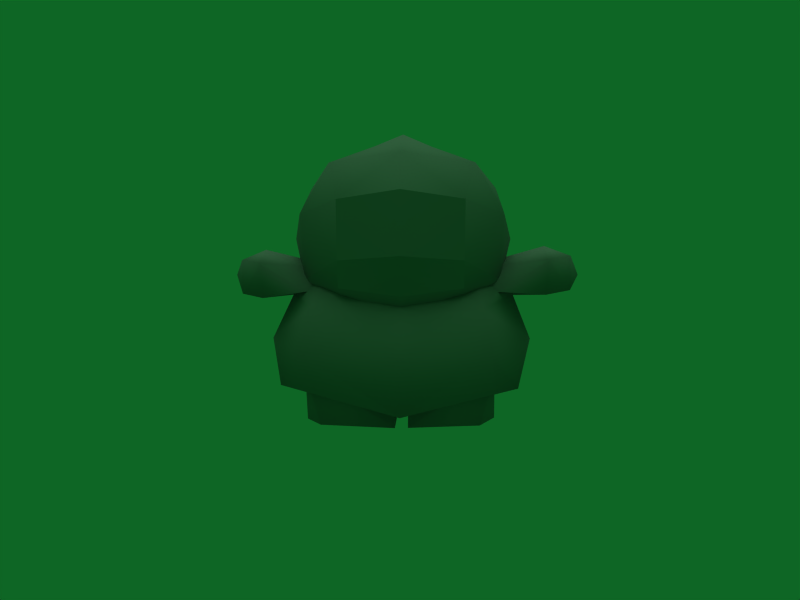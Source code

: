 # Source: Cartman.blend  (saved by Blender 2.49.2; exported with 4.5.12 LTS)
import bpy
from mathutils import Matrix  # noqa: F401  (used for matrix-valued properties, if any)

bpy.ops.wm.read_factory_settings(use_empty=True)
scene = bpy.context.scene
scene.name = 'Scene'

# ---- collections
col_collection_1 = bpy.data.collections.new('Collection 1'); scene.collection.children.link(col_collection_1)

# ---- materials (node trees are filled in below, after node groups)
mat_material_003_neck = bpy.data.materials.new('Material.003_Neck')
mat_material_003_neck.alpha_threshold = 0.0
mat_material_003_neck.diffuse_color = (0.512, 0.512, 0.512, 1.0)
mat_material_003_neck.specular_color = (0.25, 0.25, 0.25)
mat_material_003_neck.roughness = 0.5
mat_material_003_neck.line_color = (0.0, 0.0, 0.0, 1.0)
mat_material_002_mout = bpy.data.materials.new('Material.002_Mout')
mat_material_002_mout.alpha_threshold = 0.0
mat_material_002_mout.diffuse_color = (0.512, 0.512, 0.512, 1.0)
mat_material_002_mout.specular_color = (0.25, 0.25, 0.25)
mat_material_002_mout.roughness = 0.5
mat_material_002_mout.line_color = (0.0, 0.0, 0.0, 1.0)
mat_material_001_eyes = bpy.data.materials.new('Material.001_Eyes')
mat_material_001_eyes.alpha_threshold = 0.0
mat_material_001_eyes.diffuse_color = (0.512, 0.512, 0.512, 1.0)
mat_material_001_eyes.specular_color = (0.25, 0.25, 0.25)
mat_material_001_eyes.roughness = 0.5
mat_material_001_eyes.line_color = (0.0, 0.0, 0.0, 1.0)
mat_material_body_png_bod = bpy.data.materials.new('Material_Body.png_Bod')
mat_material_body_png_bod.alpha_threshold = 0.0
mat_material_body_png_bod.diffuse_color = (0.512, 0.512, 0.512, 1.0)
mat_material_body_png_bod.specular_color = (0.25, 0.25, 0.25)
mat_material_body_png_bod.roughness = 0.5
mat_material_body_png_bod.line_color = (0.0, 0.0, 0.0, 1.0)

# ---- material node trees

# ---- world
world_world = bpy.data.worlds.new('World'); scene.world = world_world
world_world.color = (0.05656, 0.4, 0.1442)
world_world.use_sun_shadow = False
world_world.sun_shadow_jitter_overblur = 0.0
world_world.cycles.sampling_method = 'MANUAL'
world_world.cycles.sample_map_resolution = 256

# ---- cameras
cam_camera = bpy.data.cameras.new('Camera')
cam_camera.passepartout_alpha = 0.2
cam_camera.clip_end = 100.0
cam_camera.lens = 35.0
cam_camera.ortho_scale = 7.314
cam_camera.show_passepartout = False
cam_camera.show_safe_areas = True
cam_camera.dof.focus_distance = 0.0
cam_camera.dof.aperture_fstop = 128.0

# ---- lights
light_lamp = bpy.data.lights.new('Lamp', 'SUN')
light_lamp.transmission_factor = 0.0
light_lamp.angle = 1.571
light_lamp.energy = 1.0
light_lamp.shadow_buffer_clip_start = 0.5
light_lamp.shadow_soft_size = 1.0
light_lamp.shadow_cascade_max_distance = 1000.0
light_lamp.cycles.use_multiple_importance_sampling = False

# ---- meshes
me_drawcall_13_mater_004 = bpy.data.meshes.new('DrawCall_13_mater.004')
me_drawcall_13_mater_004.from_pydata([(0.01609, -0.3359, 0.8267), (-0.4618, -0.3615, 1.068), (-0.447, 0.09873, 0.8211), (-0.7582, 0.008248, 1.123), (0.4926, -0.3938, 1.068), (0.5073, 0.06645, 0.821), (0.8136, -0.04493, 1.123), (-0.4644, -0.4572, 1.28), (0.01158, -0.4858, 1.009), (0.4899, -0.4895, 1.28)], [], [(0, 1, 2), (1, 3, 2), (4, 0, 5), (6, 4, 5), (7, 3, 1), (1, 0, 8), (8, 0, 4), (9, 4, 6)])
me_drawcall_13_mater_004.polygons.foreach_set('use_smooth', [True] * 8)
_k = set([(0, 2), (0, 5), (1, 7), (1, 8), (2, 3), (3, 7), (4, 8), (4, 9), (5, 6), (6, 9)])
me_drawcall_13_mater_004.attributes.new('sharp_edge', 'BOOLEAN', 'EDGE').data.foreach_set('value', [ (min(e.vertices), max(e.vertices)) in _k for e in me_drawcall_13_mater_004.edges])
_uv = me_drawcall_13_mater_004.uv_layers.new(name='UVTex')
_uv.uv.foreach_set('vector', [0.9688, 1.344, 0.375, 0.625, 0.375, 1.25, 0.375, 0.625, -0.25, 0.375, 0.375, 1.25, 0.375, 0.625, 0.9688, 1.344, 0.375, 1.25, -0.25, 0.375, 0.375, 0.625, 0.375, 1.25, 0.25, 0.0, -0.25, 0.375, 0.375, 0.625, 0.375, 0.625, 0.9688, 1.344, 0.9688, 0.8125, 0.9688, 0.8125, 0.9688, 1.344, 0.375, 0.625, 0.25, 0.0, 0.375, 0.625, -0.25, 0.375])
me_drawcall_13_mater_004.materials.append(mat_material_003_neck)
me_drawcall_13_mater_004.use_remesh_preserve_volume = False
me_drawcall_13_mater_004.use_remesh_preserve_attributes = False
me_drawcall_13_mater_004.use_mirror_vertex_groups = False
me_drawcall_13_mater_004.update()
me_drawcall_13_mater_003 = bpy.data.meshes.new('DrawCall_13_mater.003')
me_drawcall_13_mater_003.from_pydata([(0.007187, -0.6425, 1.312), (-0.4644, -0.4572, 1.28), (0.01158, -0.4858, 1.009), (0.4899, -0.4895, 1.28), (-0.4618, -0.3615, 1.068), (0.4926, -0.3938, 1.068)], [], [(0, 1, 2), (0, 2, 3), (4, 2, 1), (5, 3, 2)])
me_drawcall_13_mater_003.polygons.foreach_set('use_smooth', [True] * 4)
_k = set([(0, 1), (0, 3), (1, 4), (2, 4), (2, 5), (3, 5)])
me_drawcall_13_mater_003.attributes.new('sharp_edge', 'BOOLEAN', 'EDGE').data.foreach_set('value', [ (min(e.vertices), max(e.vertices)) in _k for e in me_drawcall_13_mater_003.edges])
_uv = me_drawcall_13_mater_003.uv_layers.new(name='UVTex')
_uv.uv.foreach_set('vector', [0.5, 0.0, 0.0, 0.0, 0.5, 1.0, 0.5, 0.0, 0.5, 1.0, 1.0, 0.0, 0.0, 1.0, 0.5, 1.0, 0.0, 0.0, 1.0, 1.0, 1.0, 0.0, 0.5, 1.0])
me_drawcall_13_mater_003.materials.append(mat_material_002_mout)
me_drawcall_13_mater_003.use_remesh_preserve_volume = False
me_drawcall_13_mater_003.use_remesh_preserve_attributes = False
me_drawcall_13_mater_003.use_mirror_vertex_groups = False
me_drawcall_13_mater_003.update()
me_drawcall_13_mater_001 = bpy.data.meshes.new('DrawCall_13_mater.001')
me_drawcall_13_mater_001.from_pydata([(0.008618, -0.6422, 1.794), (-0.4648, -0.511, 1.732), (0.007187, -0.6425, 1.312), (-0.4644, -0.4572, 1.28), (0.4895, -0.5433, 1.732), (0.4899, -0.4895, 1.28)], [], [(0, 1, 2), (1, 3, 2), (0, 2, 4), (4, 2, 5)])
me_drawcall_13_mater_001.polygons.foreach_set('use_smooth', [True] * 4)
_k = set([(0, 1), (0, 4), (1, 3), (2, 3), (2, 5), (4, 5)])
me_drawcall_13_mater_001.attributes.new('sharp_edge', 'BOOLEAN', 'EDGE').data.foreach_set('value', [ (min(e.vertices), max(e.vertices)) in _k for e in me_drawcall_13_mater_001.edges])
_uv = me_drawcall_13_mater_001.uv_layers.new(name='UVTex')
_uv.uv.foreach_set('vector', [0.5, 0.0, 0.0, 0.0, 0.5, 1.0, 0.0, 0.0, 0.0, 1.0, 0.5, 1.0, 0.5, 0.0, 0.5, 1.0, 1.0, 0.0, 1.0, 0.0, 0.5, 1.0, 1.0, 1.0])
me_drawcall_13_mater_001.materials.append(mat_material_001_eyes)
me_drawcall_13_mater_001.use_remesh_preserve_volume = False
me_drawcall_13_mater_001.use_remesh_preserve_attributes = False
me_drawcall_13_mater_001.use_mirror_vertex_groups = False
me_drawcall_13_mater_001.update()
me_drawcall_13_mater = bpy.data.meshes.new('DrawCall_13_mater')
me_drawcall_13_mater.from_pydata([(0.5073, 0.06645, 0.821), (0.01609, -0.3359, 0.8267), (0.03573, 0.2552, 0.7284), (-0.447, 0.09874, 0.8211), (-0.742, 0.4705, 1.328), (-0.7582, 0.00825, 1.123), (-0.8383, 0.1038, 1.453), (0.05498, 0.7874, 1.173), (-0.425, 0.7181, 1.204), (0.5293, 0.6858, 1.204), (0.8298, 0.4173, 1.328), (0.7947, 0.1641, 1.873), (0.9019, 0.04489, 1.453), (0.528, 0.6007, 1.717), (0.04563, 0.4253, 2.141), (0.05647, 0.7843, 1.714), (-0.2107, 0.3223, 2.142), (0.2393, 0.335, 2.142), (-0.4263, 0.633, 1.717), (-0.7209, 0.2154, 1.873), (0.3721, 0.107, 2.145), (0.8136, -0.04492, 1.123), (0.05466, 0.8255, 0.6269), (0.7488, 0.5786, 0.6298), (0.05223, 0.8007, 0.0855), (0.7175, 0.5199, 0.2093), (-0.6859, 0.5674, 0.2095), (-0.7107, 0.6279, 0.63), (-0.9806, 0.1566, 0.2453), (-0.03649, -0.1912, 0.3999), (-0.7382, -0.1674, 0.4), (-0.03129, -0.3072, -0.01587), (-0.617, -0.1756, -0.01731), (-0.7488, 0.08026, -0.02068), (-0.7175, 0.4464, 0.3917), (-0.5954, 0.4661, -0.02597), (-0.003108, 0.5299, -0.02717), (-0.01581, 0.4227, 0.3916), (1.069, 0.06203, 0.6427), (0.985, 0.1169, 0.2207), (-1.036, 0.1332, 0.643), (0.7445, -0.3516, 0.2573), (0.7148, -0.4236, 0.5592), (-0.6822, 0.6073, 0.9918), (-0.8666, 0.1387, 0.9982), (-0.7205, 0.2944, 1.116), (-0.7328, -0.06312, 1.031), (-0.6853, -0.3092, 0.9138), (-0.5585, 0.08654, 1.239), (0.6203, 0.04665, 1.239), (1.175, 0.04537, 1.397), (0.8166, 0.2616, 1.244), (1.166, -0.1989, 1.28), (0.7952, 0.2432, 1.116), (1.179, 0.2073, 1.004), (0.9297, 0.07789, 0.998), (1.182, 0.2755, 1.273), (1.365, 0.1751, 1.041), (0.03451, 0.08189, 2.296), (-0.1958, -0.07103, 2.178), (-0.3015, 0.1298, 2.145), (0.2533, -0.08623, 2.177), (0.02499, -0.1902, 2.179), (0.5834, -0.2843, 2.029), (-0.5393, -0.2463, 2.03), (0.01654, -0.3382, 1.004), (0.01075, -0.497, 0.8558), (0.3562, -0.2693, 1.063), (0.6321, -0.4097, 0.9144), (0.04864, 0.6019, 1.142), (0.7773, 0.5579, 0.9916), (-0.7447, -0.3743, 0.5594), (0.00657, -0.5952, 0.5619), (0.00705, -0.5415, 0.1098), (-0.687, -0.3031, 0.2574), (0.09646, 0.4189, 0.3916), (0.09864, 0.5263, -0.02443), (0.07579, -0.195, 0.3999), (0.6356, -0.2181, -0.0147), (0.7494, -0.2178, 0.3998), (0.07045, -0.3108, -0.01313), (0.7872, 0.1119, -0.01924), (-0.7445, 0.3144, 1.244), (-1.088, 0.1236, 1.367), (-1.094, -0.02138, 0.9778), (-1.244, 0.2609, 1.009), (-1.332, 0.1435, 1.161), (-1.244, 0.2454, 1.28), (-1.254, -0.03363, 1.284), (-1.254, -0.01812, 1.013), (-1.096, -0.1206, 1.25), (1.366, 0.1596, 1.312), (1.445, 0.02588, 1.164), (1.356, -0.1039, 1.045), (0.01644, -0.4362, 2.092), (-1.08, 0.3537, 1.244), (-1.084, 0.2855, 0.9737), (1.169, -0.09965, 1.008), (0.7829, -0.1144, 1.031), (1.356, -0.1194, 1.316), (0.6572, 0.4236, -0.02337), (-0.4648, -0.511, 1.732), (-0.7652, -0.2443, 1.638), (-0.4644, -0.4572, 1.28), (0.008618, -0.6422, 1.794), (0.4895, -0.5433, 1.732), (0.8066, -0.2974, 1.638), (0.4899, -0.4895, 1.28), (-0.4016, -0.2437, 1.063), (0.03179, 0.09622, 1.209), (0.77, 0.3949, 0.3676)], [], [(0, 1, 2), (3, 2, 1), (4, 5, 6), (7, 2, 8), (7, 9, 2), (10, 11, 12), (10, 13, 11), (4, 3, 5), (8, 3, 4), (14, 15, 16), (14, 17, 15), (18, 16, 15), (18, 19, 16), (9, 0, 2), (9, 13, 10), (9, 15, 13), (7, 15, 9), (7, 8, 15), (15, 8, 18), (8, 4, 18), (18, 4, 19), (4, 6, 19), (20, 11, 17), (8, 2, 3), (0, 10, 21), (10, 0, 9), (10, 12, 21), (13, 15, 17), (22, 23, 24), (23, 25, 24), (26, 27, 24), (22, 24, 27), (26, 28, 27), (29, 30, 31), (32, 30, 33), (33, 34, 35), (35, 34, 36), (37, 36, 34), (38, 39, 23), (23, 39, 25), (40, 27, 28), (41, 39, 42), (38, 42, 39), (43, 44, 45), (46, 47, 48), (44, 47, 46), (49, 50, 51), (52, 50, 49), (53, 54, 55), (54, 56, 57), (17, 58, 20), (16, 58, 14), (59, 58, 60), (61, 58, 62), (13, 17, 11), (61, 63, 20), (60, 16, 19), (59, 64, 62), (65, 66, 67), (67, 66, 68), (67, 68, 49), (69, 49, 70), (69, 43, 48), (71, 72, 47), (66, 47, 72), (66, 72, 68), (68, 72, 42), (42, 38, 68), (55, 68, 38), (44, 43, 40), (72, 71, 73), (71, 74, 73), (44, 40, 47), (47, 40, 71), (55, 38, 70), (70, 38, 23), (23, 22, 70), (43, 22, 27), (27, 40, 43), (40, 28, 71), (69, 70, 22), (69, 22, 43), (74, 71, 28), (75, 76, 77), (78, 79, 80), (80, 81, 78), (48, 82, 83), (44, 46, 84), (85, 86, 87), (88, 86, 89), (84, 90, 89), (90, 83, 88), (34, 33, 30), (33, 31, 32), (91, 92, 57), (92, 93, 57), (58, 17, 14), (58, 16, 60), (58, 59, 62), (58, 61, 20), (94, 62, 64), (63, 62, 94), (63, 61, 62), (95, 83, 82), (48, 45, 82), (48, 43, 45), (70, 49, 53), (55, 70, 53), (90, 84, 46), (96, 45, 44), (56, 54, 53), (97, 55, 54), (56, 51, 50), (52, 98, 97), (98, 52, 49), (55, 97, 98), (53, 49, 51), (51, 56, 53), (50, 54, 56), (92, 91, 99), (93, 92, 99), (99, 91, 50), (50, 52, 99), (93, 99, 52), (91, 57, 56), (91, 56, 50), (57, 93, 97), (52, 97, 93), (97, 54, 57), (96, 85, 95), (88, 89, 90), (96, 84, 85), (95, 87, 83), (86, 85, 89), (86, 88, 87), (87, 95, 85), (35, 36, 33), (31, 37, 29), (31, 36, 37), (32, 31, 30), (78, 81, 79), (80, 76, 81), (100, 81, 76), (76, 80, 77), (41, 42, 73), (72, 73, 42), (101, 102, 103), (102, 6, 5), (102, 5, 103), (104, 105, 94), (105, 106, 63), (105, 63, 94), (106, 12, 11), (106, 11, 63), (104, 94, 101), (94, 64, 101), (101, 64, 102), (64, 19, 102), (102, 19, 6), (107, 21, 106), (105, 107, 106), (106, 21, 12), (64, 59, 60), (64, 60, 19), (63, 11, 20), (108, 109, 48), (65, 109, 108), (67, 109, 65), (49, 109, 67), (69, 109, 49), (68, 55, 98), (108, 48, 47), (49, 68, 98), (48, 109, 69), (65, 108, 66), (47, 66, 108), (95, 82, 45), (96, 95, 45), (44, 84, 96), (83, 90, 48), (90, 46, 48), (83, 96, 95), (87, 88, 83), (89, 85, 84), (24, 28, 26), (74, 28, 73), (41, 73, 39), (39, 24, 25), (28, 24, 73), (39, 73, 24), (77, 80, 79), (110, 81, 100), (75, 110, 76), (110, 79, 81), (100, 76, 110), (31, 33, 36)])
me_drawcall_13_mater.polygons.foreach_set('use_smooth', [True] * 196)
_k = set([(0, 1), (0, 21), (1, 3), (3, 5), (5, 103), (21, 107), (29, 30), (29, 37), (30, 34), (34, 37), (50, 54), (75, 77), (75, 110), (77, 79), (79, 110), (83, 96), (101, 103), (101, 104), (104, 105), (105, 107)])
me_drawcall_13_mater.attributes.new('sharp_edge', 'BOOLEAN', 'EDGE').data.foreach_set('value', [ (min(e.vertices), max(e.vertices)) in _k for e in me_drawcall_13_mater.edges])
_uv = me_drawcall_13_mater.uv_layers.new(name='UVTex')
_uv.uv.foreach_set('vector', [0.1875, 0.0625, 0.125, 0.0625, 0.125, 0.125, 0.0625, 0.0625, 0.125, 0.125, 0.125, 0.0625, 0.06805, 0.0885, 0.06805, 0.101, 0.06555, 0.09082, 0.125, 0.0625, 0.125, 0.125, 0.0625, 0.0625, 0.125, 0.0625, 0.1875, 0.0625, 0.125, 0.125, 0.1875, 0.9688, 0.1875, 0.8438, 0.1875, 0.9688, 0.1875, 0.9688, 0.1562, 0.8438, 0.1875, 0.8438, 0.06805, 0.0885, 0.07373, 0.09912, 0.06805, 0.101, 0.07471, 0.08691, 0.07373, 0.09912, 0.06805, 0.0885, 0.1007, 0.4938, 0.1006, 0.519, 0.07861, 0.4936, 0.1007, 0.4938, 0.122, 0.4937, 0.1006, 0.519, 0.05078, 0.52, 0.07861, 0.4936, 0.1006, 0.519, 0.05078, 0.52, 0.02197, 0.5669, 0.07861, 0.4936, 0.1875, 0.0625, 0.1875, 0.125, 0.125, 0.125, 0.1562, 0.9688, 0.1562, 0.8438, 0.1875, 0.9688, 0.1562, 0.9688, 0.125, 0.8438, 0.1562, 0.8438, 0.125, 0.9688, 0.125, 0.8438, 0.1562, 0.9688, 0.125, 0.9688, 0.09375, 0.9688, 0.125, 0.8438, 0.125, 0.8438, 0.09375, 0.9688, 0.0625, 0.8438, 0.09375, 0.9688, 0.0625, 0.9688, 0.0625, 0.8438, 0.0625, 0.8438, 0.0625, 0.9688, 0.0625, 0.8438, 0.0625, 0.9688, 0.09375, 0.9688, 0.0625, 0.8438, 0.1487, 0.4935, 0.1787, 0.5669, 0.122, 0.4937, 0.0625, 0.0625, 0.125, 0.125, 0.0625, 0.125, 0.09375, 0.09912, 0.09961, 0.08887, 0.09991, 0.101, 0.09961, 0.08887, 0.09375, 0.09912, 0.09277, 0.08691, 0.09961, 0.08887, 0.102, 0.09082, 0.09991, 0.101, 0.1499, 0.52, 0.1006, 0.519, 0.122, 0.4937, 0.375, 0.1875, 0.25, 0.1875, 0.375, 0.1875, 0.25, 0.1875, 0.25, 0.25, 0.375, 0.1875, 0.375, 0.25, 0.375, 0.1875, 0.375, 0.1875, 0.375, 0.1875, 0.375, 0.1875, 0.375, 0.1875, 0.375, 0.25, 0.4375, 0.5, 0.375, 0.1875, 0.3125, 0.9265, 0.3125, 0.9265, 0.2812, 0.9912, 0.2812, 0.9912, 0.3125, 0.9265, 0.25, 0.9912, 0.25, 0.9912, 0.2812, 0.9265, 0.25, 0.9912, 0.25, 0.9912, 0.2812, 0.9265, 0.25, 0.9912, 0.2812, 0.9265, 0.25, 0.9912, 0.2812, 0.9265, 0.25, 0.1875, 0.25, 0.25, 0.25, 0.1875, 0.25, 0.1875, 0.25, 0.25, 0.25, 0.25, 0.4375, 0.1875, 0.375, 0.1875, 0.4375, 0.5, 0.9375, 0.9375, 0.8125, 0.3125, 0.9375, 0.6875, 0.8125, 0.25, 0.9375, 0.6875, 0.8125, 0.3125, 0.375, 0.125, 0.375, 0.125, 0.3125, 0.1875, 0.3125, 0.125, 0.375, 0.3125, 0.3125, 0.125, 0.375, 0.125, 0.375, 0.3125, 0.3125, 0.125, 0.3125, 0.125, 0.375, 0.1875, 0.3125, 0.125, 0.375, 0.1875, 0.375, 0.1875, 0.3125, 0.125, 0.3125, 0.1875, 0.3125, 0.25, 0.25, 0.125, 0.0625, 0.9688, 0.0625, 0.9375, 0.125, 0.9688, 0.125, 0.9375, 0.125, 0.9375, 0.125, 0.9375, 0.1087, 0.9375, 0.125, 0.9375, 0.125, 0.9375, 0.1113, 0.9375, 0.125, 0.9375, 0.09375, 0.9375, 0.125, 0.9375, 0.125, 0.9375, 0.125, 0.9375, 0.1502, 0.5199, 0.1216, 0.4941, 0.179, 0.5665, 0.1157, 0.4888, 0.1502, 0.5892, 0.1484, 0.4936, 0.05811, 0.4936, 0.07861, 0.4936, 0.0224, 0.5665, 0.0752, 0.4883, 0.05121, 0.5892, 0.08887, 0.4844, 0.75, 0.0, 0.75, 0.3125, 0.875, 0.0625, 0.875, 0.0625, 0.75, 0.3125, 0.9375, 0.3125, 0.9375, 0.0625, 0.9375, 0.3125, 0.875, 0.1875, 0.3125, 0.0625, 0.3125, 0.125, 0.25, 0.125, 0.375, 0.0625, 0.375, 0.125, 0.3125, 0.125, 0.5625, 0.6875, 0.75, 0.6875, 0.5625, 0.3125, 0.75, 0.3125, 0.5625, 0.3125, 0.75, 0.6875, 0.75, 0.3125, 0.75, 0.6875, 0.9375, 0.3125, 0.9375, 0.3125, 0.75, 0.6875, 0.9375, 0.6875, 0.9375, 0.6875, 0.8125, 0.25, 0.9375, 0.3125, 0.8125, 0.1875, 0.9375, 0.3125, 0.8125, 0.25, 0.375, 0.125, 0.375, 0.125, 0.4375, 0.1875, 0.75, 0.6875, 0.5625, 0.6875, 0.75, 0.9375, 0.5625, 0.6875, 0.5625, 0.9375, 0.75, 0.9375, 0.375, 0.125, 0.4375, 0.1875, 0.375, 0.3125, 0.375, 0.3125, 0.4375, 0.1875, 0.375, 0.6875, 0.25, 0.125, 0.25, 0.1875, 0.25, 0.125, 0.25, 0.125, 0.25, 0.1875, 0.25, 0.1875, 0.25, 0.1875, 0.375, 0.1875, 0.25, 0.125, 0.375, 0.125, 0.375, 0.1875, 0.375, 0.1875, 0.375, 0.1875, 0.4375, 0.1875, 0.375, 0.125, 0.4375, 0.1875, 0.4375, 0.5, 0.375, 0.6875, 0.375, 0.125, 0.25, 0.125, 0.375, 0.1875, 0.375, 0.125, 0.375, 0.1875, 0.375, 0.125, 0.375, 0.9375, 0.375, 0.6875, 0.4375, 0.5, 0.2812, 0.9265, 0.25, 0.9912, 0.3125, 0.9265, 0.3125, 0.9912, 0.2812, 0.9265, 0.3125, 0.9912, 0.3125, 0.9912, 0.2812, 0.9912, 0.3125, 0.9912, 0.3125, 0.125, 0.3125, 0.125, 0.375, 0.1875, 0.375, 0.125, 0.3125, 0.125, 0.375, 0.1875, 0.125, 0.9688, 0.125, 0.9688, 0.125, 0.9688, 0.125, 0.9688, 0.125, 0.9688, 0.125, 0.9688, 0.125, 0.9688, 0.125, 0.9375, 0.125, 0.9688, 0.125, 0.9375, 0.125, 0.9375, 0.125, 0.9688, 0.2812, 0.9265, 0.25, 0.9912, 0.3125, 0.9265, 0.2812, 0.9912, 0.3125, 0.9912, 0.3125, 0.9912, 0.125, 0.9688, 0.125, 0.9688, 0.125, 0.9688, 0.125, 0.9688, 0.125, 0.9688, 0.125, 0.9688, 0.125, 0.9375, 0.125, 0.9375, 0.125, 0.9375, 0.125, 0.9375, 0.1087, 0.9375, 0.09375, 0.9375, 0.125, 0.9375, 0.1113, 0.9375, 0.125, 0.9375, 0.125, 0.9375, 0.125, 0.9375, 0.125, 0.9375, 0.1007, 0.6137, 0.08887, 0.4844, 0.05121, 0.5892, 0.1502, 0.5892, 0.08887, 0.4844, 0.1007, 0.6137, 0.1502, 0.5892, 0.1157, 0.4888, 0.08887, 0.4844, 0.3125, 0.1875, 0.375, 0.1875, 0.3125, 0.125, 0.3125, 0.125, 0.3125, 0.1875, 0.3125, 0.125, 0.3125, 0.125, 0.375, 0.125, 0.3125, 0.1875, 0.25, 0.125, 0.3125, 0.125, 0.3125, 0.1875, 0.25, 0.125, 0.25, 0.125, 0.3125, 0.1875, 0.375, 0.1875, 0.375, 0.1875, 0.3125, 0.125, 0.3125, 0.25, 0.3125, 0.1875, 0.375, 0.125, 0.3125, 0.1875, 0.3125, 0.25, 0.3125, 0.1875, 0.375, 0.1875, 0.25, 0.125, 0.3125, 0.25, 0.3125, 0.1875, 0.3125, 0.125, 0.375, 0.1875, 0.375, 0.1875, 0.3125, 0.125, 0.375, 0.1875, 0.3125, 0.125, 0.375, 0.1875, 0.3125, 0.125, 0.25, 0.125, 0.375, 0.1875, 0.3125, 0.125, 0.3125, 0.1875, 0.3125, 0.125, 0.3125, 0.125, 0.3125, 0.125, 0.3125, 0.1875, 0.3125, 0.1875, 0.5166, 0.4673, 0.4541, 0.4673, 0.4229, 0.4922, 0.125, 0.9688, 0.125, 0.9688, 0.125, 0.9688, 0.125, 0.9688, 0.125, 0.9688, 0.125, 0.9688, 0.125, 0.9688, 0.125, 0.9688, 0.09375, 0.9375, 0.09375, 0.9375, 0.125, 0.9375, 0.125, 0.9688, 0.125, 0.9688, 0.125, 0.9688, 0.125, 0.9375, 0.125, 0.9688, 0.125, 0.9688, 0.0625, 0.9375, 0.125, 0.9688, 0.0625, 0.9375, 0.09375, 0.9375, 0.125, 0.9688, 0.125, 0.9688, 0.125, 0.9688, 0.125, 0.9375, 0.125, 0.9688, 0.125, 0.9688, 0.125, 0.9688, 0.0625, 0.9688, 0.125, 0.9688, 0.0625, 0.9375, 0.125, 0.9688, 0.0625, 0.9688, 0.125, 0.9688, 0.125, 0.9688, 0.125, 0.9375, 0.0625, 0.9375, 0.125, 0.9688, 0.125, 0.9688, 0.0625, 0.9688, 0.125, 0.9688, 0.125, 0.9375, 0.125, 0.9688, 0.125, 0.9688, 0.125, 0.9688, 0.125, 0.9688, 0.125, 0.9688, 0.125, 0.9688, 0.125, 0.9688, 0.0625, 0.9688, 0.125, 0.9688, 0.25, 0.9912, 0.25, 0.9912, 0.2812, 0.9912, 0.2812, 0.9912, 0.2812, 0.9265, 0.3125, 0.9265, 0.2812, 0.9912, 0.25, 0.9912, 0.2812, 0.9265, 0.2812, 0.9912, 0.2812, 0.9912, 0.2812, 0.9265, 0.3125, 0.9912, 0.2812, 0.9912, 0.2812, 0.9265, 0.3125, 0.9912, 0.25, 0.9912, 0.2812, 0.9912, 0.2812, 0.9912, 0.2812, 0.9912, 0.25, 0.9912, 0.25, 0.9912, 0.3125, 0.9912, 0.3125, 0.9265, 0.9375, 0.9375, 0.9375, 0.6875, 0.75, 0.9375, 0.75, 0.6875, 0.75, 0.9375, 0.9375, 0.6875, 0.07397, 0.09473, 0.06805, 0.09308, 0.07397, 0.1047, 0.06805, 0.09308, 0.06555, 0.09082, 0.06805, 0.101, 0.06805, 0.09308, 0.06805, 0.101, 0.07397, 0.1047, 0.125, 0.9688, 0.1562, 0.9688, 0.125, 0.8438, 0.1562, 0.9688, 0.1875, 0.9688, 0.1562, 0.8438, 0.1562, 0.9688, 0.1562, 0.8438, 0.125, 0.8438, 0.1875, 0.9688, 0.1875, 0.9688, 0.1875, 0.8438, 0.1875, 0.9688, 0.1875, 0.8438, 0.1562, 0.8438, 0.125, 0.9688, 0.125, 0.8438, 0.09375, 0.9688, 0.125, 0.8438, 0.09375, 0.8438, 0.09375, 0.9688, 0.09375, 0.9688, 0.09375, 0.8438, 0.0625, 0.9688, 0.09375, 0.8438, 0.0625, 0.8438, 0.0625, 0.9688, 0.0625, 0.9688, 0.0625, 0.8438, 0.09375, 0.9688, 0.09399, 0.1049, 0.09991, 0.101, 0.09961, 0.09326, 0.09375, 0.09473, 0.09399, 0.1049, 0.09961, 0.09326, 0.09961, 0.09326, 0.09991, 0.101, 0.102, 0.09082, 0.05078, 0.5894, 0.07556, 0.4883, 0.05829, 0.4935, 0.05078, 0.5894, 0.05829, 0.4935, 0.02197, 0.5669, 0.1499, 0.5894, 0.1787, 0.5669, 0.1487, 0.4935, 0.4375, 0.125, 0.375, 0.0625, 0.3125, 0.125, 0.75, 0.0, 0.375, 0.0625, 0.4375, 0.125, 0.9375, 0.0625, 0.375, 0.0625, 0.75, 0.0, 0.3125, 0.125, 0.375, 0.0625, 0.9375, 0.0625, 0.3125, 0.0625, 0.375, 0.0625, 0.3125, 0.125, 0.9375, 0.3125, 0.8125, 0.1875, 0.875, 0.1875, 0.4375, 0.125, 0.3125, 0.125, 0.375, 0.3125, 0.875, 0.1875, 0.9375, 0.3125, 0.875, 0.1875, 0.3125, 0.125, 0.375, 0.0625, 0.375, 0.0625, 0.75, 0.0, 0.625, 0.0625, 0.75, 0.3125, 0.5625, 0.3125, 0.75, 0.3125, 0.625, 0.0625, 0.3125, 0.1875, 0.3125, 0.125, 0.3125, 0.1875, 0.3125, 0.25, 0.3125, 0.1875, 0.3125, 0.1875, 0.375, 0.125, 0.375, 0.1875, 0.3125, 0.25, 0.375, 0.1875, 0.375, 0.1875, 0.3125, 0.125, 0.375, 0.1875, 0.3125, 0.125, 0.3125, 0.125, 0.5166, 0.4673, 0.4541, 0.4673, 0.4229, 0.4922, 0.125, 0.9688, 0.125, 0.9688, 0.125, 0.9375, 0.125, 0.9688, 0.125, 0.9688, 0.125, 0.9688, 0.5, 0.5, 0.5, 0.5, 0.5, 0.5, 0.5, 0.5, 0.5, 0.5, 0.5, 0.5, 0.5, 0.5, 0.5, 0.5, 0.5, 0.5, 0.5, 0.5, 0.5, 0.5, 0.5, 0.5, 0.5, 0.5, 0.5, 0.5, 0.5, 0.5, 0.5, 0.5, 0.5, 0.5, 0.5, 0.5, 0.3125, 0.9265, 0.3125, 0.9912, 0.3125, 0.9265, 0.2812, 0.9265, 0.2812, 0.9912, 0.2812, 0.9912, 0.2812, 0.9265, 0.2812, 0.9265, 0.25, 0.9912, 0.2812, 0.9265, 0.2812, 0.9268, 0.2812, 0.9912, 0.2812, 0.9912, 0.2812, 0.9912, 0.2812, 0.9265, 0.3125, 0.9912, 0.2812, 0.9912, 0.25, 0.9912])
me_drawcall_13_mater.materials.append(mat_material_body_png_bod)
me_drawcall_13_mater.use_remesh_preserve_volume = False
me_drawcall_13_mater.use_remesh_preserve_attributes = False
me_drawcall_13_mater.use_mirror_vertex_groups = False
me_drawcall_13_mater.update()

# ---- objects
ob_drawcall_13_mater_004 = bpy.data.objects.new('DrawCall_13_mater.004', me_drawcall_13_mater_004)
ob_drawcall_13_mater_003 = bpy.data.objects.new('DrawCall_13_mater.003', me_drawcall_13_mater_003)
ob_drawcall_13_mater_001 = bpy.data.objects.new('DrawCall_13_mater.001', me_drawcall_13_mater_001)
ob_drawcall_13_mater = bpy.data.objects.new('DrawCall_13_mater', me_drawcall_13_mater)
ob_lamp = bpy.data.objects.new('Lamp', light_lamp)
ob_camera = bpy.data.objects.new('Camera', cam_camera)

# ---- transforms, parenting, visibility, modifiers, constraints
ob_drawcall_13_mater_004.location = (0.0, 0.0, 0.0)
ob_drawcall_13_mater_004.lock_rotations_4d = False
ob_drawcall_13_mater_004.empty_display_type = 'ARROWS'
ob_drawcall_13_mater_004.lineart.crease_threshold = 0.0
ob_drawcall_13_mater_003.location = (0.0, 0.0, 0.0)
ob_drawcall_13_mater_003.lock_rotations_4d = False
ob_drawcall_13_mater_003.empty_display_type = 'ARROWS'
ob_drawcall_13_mater_003.lineart.crease_threshold = 0.0
ob_drawcall_13_mater_001.location = (0.0, 0.0, 0.0)
ob_drawcall_13_mater_001.lock_rotations_4d = False
ob_drawcall_13_mater_001.empty_display_type = 'ARROWS'
ob_drawcall_13_mater_001.lineart.crease_threshold = 0.0
ob_drawcall_13_mater.location = (0.0, 0.0, 0.0)
ob_drawcall_13_mater.lock_rotations_4d = False
ob_drawcall_13_mater.empty_display_type = 'ARROWS'
ob_drawcall_13_mater.lineart.crease_threshold = 0.0
ob_lamp.location = (0.0, 0.0, 2.464)
ob_lamp.scale = (0.6995, 0.6995, 0.6995)
ob_lamp.lock_rotations_4d = False
ob_lamp.empty_display_type = 'ARROWS'
ob_lamp.lineart.crease_threshold = 0.0
ob_camera.location = (0.008887, -6.267, 1.292)
ob_camera.rotation_euler = (1.518, 0.0, 0.0)
ob_camera.scale = (0.9995, 0.8368, 0.9726)
ob_camera.lock_rotations_4d = False
ob_camera.empty_display_type = 'ARROWS'
ob_camera.color = (0.0, 0.0, 0.0, 0.0)
ob_camera.display_type = 'WIRE'
ob_camera.lineart.crease_threshold = 0.0

# ---- collection membership
col_collection_1.objects.link(ob_drawcall_13_mater_004)
col_collection_1.objects.link(ob_drawcall_13_mater_003)
col_collection_1.objects.link(ob_drawcall_13_mater_001)
col_collection_1.objects.link(ob_drawcall_13_mater)
col_collection_1.objects.link(ob_lamp)
col_collection_1.objects.link(ob_camera)

# ---- scene / render settings (as saved in the file)
scene.camera = ob_camera
scene.frame_start = 1; scene.frame_end = 250; scene.frame_set(1)
scene.render.engine = 'BLENDER_EEVEE_NEXT'
scene.render.image_settings.file_format = 'JPEG'
scene.render.image_settings.color_mode = 'RGB'
scene.render.image_settings.compression = 90
scene.render.resolution_x = 800
scene.render.resolution_y = 600
scene.render.pixel_aspect_x = 100.0
scene.render.pixel_aspect_y = 100.0
scene.render.fps = 25
scene.render.dither_intensity = 0.0
scene.render.use_compositing = False
scene.render.use_sequencer = False
scene.render.bake_margin = 2
scene.render.bake_bias = 0.0
scene.render.use_stamp_time = False
scene.render.use_stamp_date = False
scene.render.use_stamp_frame = False
scene.render.use_stamp_camera = False
scene.render.use_stamp_scene = False
scene.render.use_stamp_filename = False
scene.render.use_stamp_render_time = False
scene.render.stamp_font_size = 0
scene.cycles.use_denoising = False
scene.cycles.samples = 10
scene.cycles.sampling_pattern = 'TABULATED_SOBOL'
scene.cycles.light_sampling_threshold = 0.0
scene.cycles.use_adaptive_sampling = False
scene.cycles.use_light_tree = False
scene.cycles.blur_glossy = 0.0
scene.cycles.volume_bounces = 1
scene.cycles.pixel_filter_type = 'GAUSSIAN'
scene.cycles.sample_clamp_indirect = 0.0
scene.view_settings.view_transform = 'Raw'
bpy.context.view_layer.update()
